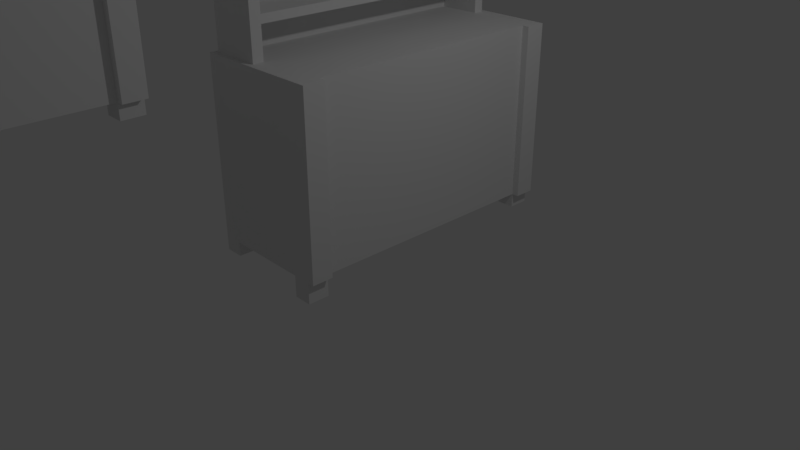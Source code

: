 # Source: armario.blend  (saved by Blender 2.79.0; exported with 4.5.12 LTS)
import bpy
from mathutils import Matrix  # noqa: F401  (used for matrix-valued properties, if any)

bpy.ops.wm.read_factory_settings(use_empty=True)
scene = bpy.context.scene
scene.name = 'Scene'

# ---- collections
col_collection_1 = bpy.data.collections.new('Collection 1'); scene.collection.children.link(col_collection_1)

# ---- materials (node trees are filled in below, after node groups)
mat_material = bpy.data.materials.new('Material')
mat_material.alpha_threshold = 0.0
mat_material.use_transparent_shadow = False
mat_material.roughness = 0.5
mat_material.line_color = (0.0, 0.0, 0.0, 1.0)

# ---- material node trees

# ---- world
world_world = bpy.data.worlds.new('World'); scene.world = world_world
world_world.color = (0.05088, 0.05088, 0.05088)
world_world.use_sun_shadow = False
world_world.sun_shadow_jitter_overblur = 0.0
world_world.cycles.sampling_method = 'MANUAL'

# ---- cameras
cam_camera = bpy.data.cameras.new('Camera')
cam_camera.clip_end = 100.0
cam_camera.lens = 35.0
cam_camera.sensor_width = 32.0
cam_camera.sensor_height = 18.0
cam_camera.ortho_scale = 7.314
cam_camera.dof.focus_distance = 0.0
cam_camera.dof.aperture_fstop = 128.0

# ---- lights
light_lamp = bpy.data.lights.new('Lamp', 'POINT')
light_lamp.transmission_factor = 0.0
light_lamp.cutoff_distance = 30.0
light_lamp.energy = 100.0
light_lamp.shadow_buffer_clip_start = 1.001
light_lamp.shadow_soft_size = 0.1
light_lamp.shadow_maximum_resolution = 0.006
light_lamp.use_absolute_resolution = True

# ---- meshes
me_cube_001 = bpy.data.meshes.new('Cube.001')
me_cube_001.from_pydata([(-0.2628, -6.539, 2.643), (-1.907, -2.667, 2.643), (-0.2628, -2.667, 5.0), (-0.2628, -6.539, 5.0), (-0.2628, -6.252, 2.643), (-1.907, -6.252, 2.643), (-1.907, -2.949, 2.643), (-1.835, -2.949, 5.0), (-0.2628, -2.949, 5.0), (-1.657, -2.667, 2.643), (-1.657, -6.539, 2.643), (-1.657, -6.252, 2.643), (-1.657, -2.949, 2.643), (-0.5067, -6.539, 2.643), (-0.5067, -6.252, 2.643), (-0.5067, -2.949, 2.643), (-0.2628, -6.539, 2.362), (-0.2628, -6.252, 2.362), (-0.5067, -6.539, 2.362), (-0.5067, -6.252, 2.362), (-0.2628, -2.667, 2.643), (-0.2628, -2.949, 2.643), (-0.5067, -2.667, 2.643), (-0.2628, -2.667, 2.452), (-0.2628, -2.949, 2.452), (-0.5067, -2.667, 2.452), (-0.5067, -2.949, 2.452), (-1.907, -2.667, 2.452), (-1.907, -2.949, 2.452), (-1.657, -2.667, 2.452), (-1.657, -2.949, 2.452), (-1.907, -6.539, 2.452), (-1.907, -6.252, 2.452), (-1.657, -6.539, 2.452), (-1.657, -6.252, 2.452), (-1.153, -2.878, 5.0), (-1.907, -6.539, 2.643), (-1.657, -6.468, 5.0), (-1.657, -6.252, 5.0), (-1.153, -6.468, 5.0), (-1.657, -2.667, 5.0), (-1.907, -2.667, 5.0), (-1.907, -2.949, 5.0), (-1.907, -6.539, 5.0), (-1.907, -6.252, 5.0), (-1.082, -2.667, 5.0), (-1.657, -2.949, 5.0), (-1.082, -2.949, 5.0), (-1.082, -6.539, 5.0), (-1.657, -6.539, 5.0), (-1.082, -6.252, 5.0), (-1.835, -6.468, 5.0), (-1.835, -2.739, 5.0), (-1.835, -6.252, 5.0), (-1.657, -2.739, 5.0), (-1.728, -2.878, 5.0), (-1.153, -2.739, 5.0), (-1.153, -6.324, 5.0), (-1.728, -6.324, 5.0), (-1.835, -6.468, 7.561), (-1.835, -2.739, 7.561), (-1.835, -6.252, 7.561), (-1.835, -2.949, 7.561), (-1.657, -2.739, 7.561), (-1.728, -2.878, 7.561), (-1.153, -2.739, 7.561), (-1.153, -2.878, 7.561), (-1.657, -6.468, 7.561), (-1.153, -6.468, 7.561), (-1.153, -6.324, 7.561), (-1.728, -6.324, 7.561), (-1.835, -6.468, 5.419), (-1.657, -6.468, 5.419), (-1.835, -2.949, 5.419), (-1.835, -6.252, 5.419), (-1.835, -2.739, 5.419), (-1.657, -2.739, 5.419), (-1.153, -6.468, 5.419), (-1.153, -2.739, 5.419), (-1.728, -2.878, 5.419), (-1.728, -6.324, 5.419), (-1.153, -6.324, 5.419), (-1.153, -2.878, 5.419), (-1.657, -6.468, 5.53), (-1.835, -6.252, 5.53), (-1.835, -2.739, 5.53), (-1.153, -6.468, 5.53), (-1.728, -2.878, 5.53), (-1.153, -2.878, 5.53), (-1.835, -6.468, 5.53), (-1.835, -2.949, 5.53), (-1.657, -2.739, 5.53), (-1.153, -2.739, 5.53), (-1.728, -6.324, 5.53), (-1.153, -6.324, 5.53), (-1.657, -6.468, 6.161), (-1.835, -6.252, 6.161), (-1.835, -2.739, 6.161), (-1.153, -6.468, 6.161), (-1.728, -2.878, 6.161), (-1.153, -2.878, 6.161), (-1.835, -6.468, 6.161), (-1.835, -2.949, 6.161), (-1.657, -2.739, 6.161), (-1.153, -2.739, 6.161), (-1.728, -6.324, 6.161), (-1.153, -6.324, 6.161), (-1.657, -6.468, 6.288), (-1.835, -6.252, 6.288), (-1.835, -2.739, 6.288), (-1.153, -6.468, 6.288), (-1.728, -2.878, 6.288), (-1.153, -2.878, 6.288), (-1.835, -6.468, 6.288), (-1.835, -2.949, 6.288), (-1.657, -2.739, 6.288), (-1.153, -2.739, 6.288), (-1.728, -6.324, 6.288), (-1.153, -6.324, 6.288), (-1.657, -6.468, 6.81), (-1.835, -6.252, 6.81), (-1.835, -2.739, 6.81), (-1.153, -6.468, 6.81), (-1.728, -2.878, 6.81), (-1.153, -2.878, 6.81), (-1.835, -6.468, 6.81), (-1.835, -2.949, 6.81), (-1.657, -2.739, 6.81), (-1.153, -2.739, 6.81), (-1.728, -6.324, 6.81), (-1.153, -6.324, 6.81), (-1.657, -6.468, 6.923), (-1.835, -6.252, 6.923), (-1.835, -2.739, 6.923), (-1.153, -6.468, 6.923), (-1.728, -2.878, 6.923), (-1.153, -2.878, 6.923), (-1.835, -6.468, 6.923), (-1.835, -2.949, 6.923), (-1.657, -2.739, 6.923), (-1.153, -2.739, 6.923), (-1.728, -6.324, 6.923), (-1.153, -6.324, 6.923), (-1.835, -6.468, 7.709), (-1.835, -2.739, 7.709), (-1.835, -6.252, 7.709), (-1.835, -2.949, 7.709), (-1.657, -2.739, 7.709), (-1.728, -2.878, 7.709), (-1.153, -2.739, 7.709), (-1.153, -2.878, 7.709), (-1.657, -6.468, 7.709), (-1.153, -6.468, 7.709), (-1.153, -6.324, 7.709), (-1.728, -6.324, 7.709), (-0.2628, -6.252, 5.0), (-1.082, -6.539, 2.643), (-1.082, -2.667, 2.643), (-1.082, -2.949, 2.643), (-1.082, -6.252, 2.643), (-0.172, -6.539, 2.643), (-0.172, -6.539, 5.0), (-0.172, -6.252, 2.643), (-0.172, -6.252, 5.0), (-0.169, -2.667, 5.0), (-0.169, -2.949, 5.0), (-0.169, -2.667, 2.643), (-0.169, -2.949, 2.643)], [], [(10, 36, 31, 33), (10, 49, 43, 36), (6, 42, 41, 1), (40, 9, 1, 41), (36, 43, 44, 5), (12, 11, 5, 6), (6, 1, 27, 28), (2, 8, 165, 164), (5, 44, 42, 6), (22, 15, 158, 157), (15, 14, 159, 158), (47, 46, 38, 50, 48, 3, 155, 8, 2, 45), (4, 0, 16, 17), (3, 48, 156, 13, 0), (21, 8, 155, 4), (21, 4, 14, 15), (22, 157, 45, 2, 20), (17, 16, 18, 19), (0, 13, 18, 16), (13, 14, 19, 18), (14, 4, 17, 19), (15, 22, 25, 26), (23, 24, 26, 25), (22, 20, 23, 25), (21, 15, 26, 24), (20, 21, 24, 23), (29, 30, 28, 27), (1, 9, 29, 27), (9, 12, 30, 29), (12, 6, 28, 30), (34, 33, 31, 32), (11, 10, 33, 34), (5, 11, 34, 32), (36, 5, 32, 31), (52, 54, 40, 41), (7, 52, 41, 42), (51, 53, 44, 43), (53, 7, 42, 44), (54, 56, 45, 40), (35, 55, 46, 47), (56, 35, 47, 45), (39, 37, 49, 48), (58, 57, 50, 38), (57, 39, 48, 50), (37, 51, 43, 49), (55, 58, 38, 46), (140, 139, 63, 65), (131, 134, 68, 67), (139, 133, 60, 63), (137, 131, 67, 59), (138, 132, 61, 62), (64, 66, 150, 148), (69, 70, 154, 153), (60, 62, 146, 144), (70, 64, 148, 154), (65, 63, 147, 149), (141, 135, 64, 70), (133, 138, 62, 60), (142, 141, 70, 69), (135, 136, 66, 64), (132, 137, 59, 61), (134, 142, 69, 68), (136, 140, 65, 66), (35, 56, 78, 82), (39, 57, 81, 77), (53, 51, 71, 74), (55, 35, 82, 79), (57, 58, 80, 81), (52, 7, 73, 75), (58, 55, 79, 80), (7, 53, 74, 73), (51, 37, 72, 71), (54, 52, 75, 76), (37, 39, 77, 72), (56, 54, 76, 78), (82, 78, 92, 88), (77, 81, 94, 86), (74, 71, 89, 84), (79, 82, 88, 87), (81, 80, 93, 94), (75, 73, 90, 85), (80, 79, 87, 93), (73, 74, 84, 90), (71, 72, 83, 89), (76, 75, 85, 91), (72, 77, 86, 83), (78, 76, 91, 92), (88, 92, 104, 100), (86, 94, 106, 98), (84, 89, 101, 96), (87, 88, 100, 99), (94, 93, 105, 106), (85, 90, 102, 97), (93, 87, 99, 105), (90, 84, 96, 102), (89, 83, 95, 101), (91, 85, 97, 103), (83, 86, 98, 95), (92, 91, 103, 104), (100, 104, 116, 112), (98, 106, 118, 110), (96, 101, 113, 108), (99, 100, 112, 111), (106, 105, 117, 118), (97, 102, 114, 109), (105, 99, 111, 117), (102, 96, 108, 114), (101, 95, 107, 113), (103, 97, 109, 115), (95, 98, 110, 107), (104, 103, 115, 116), (112, 116, 128, 124), (110, 118, 130, 122), (108, 113, 125, 120), (111, 112, 124, 123), (118, 117, 129, 130), (109, 114, 126, 121), (117, 111, 123, 129), (114, 108, 120, 126), (113, 107, 119, 125), (115, 109, 121, 127), (107, 110, 122, 119), (116, 115, 127, 128), (124, 128, 140, 136), (122, 130, 142, 134), (120, 125, 137, 132), (123, 124, 136, 135), (130, 129, 141, 142), (121, 126, 138, 133), (129, 123, 135, 141), (126, 120, 132, 138), (125, 119, 131, 137), (127, 121, 133, 139), (119, 122, 134, 131), (128, 127, 139, 140), (130, 129, 123, 124), (136, 142, 141, 135), (142, 130, 124, 136), (118, 112, 111, 117), (106, 105, 99, 100), (118, 106, 100, 112), (94, 88, 87, 93), (81, 80, 79, 82), (94, 81, 82, 88), (151, 154, 145, 143), (145, 154, 148, 146), (147, 144, 146, 148), (149, 147, 148, 150), (152, 153, 154, 151), (61, 59, 143, 145), (68, 69, 153, 152), (66, 65, 149, 150), (62, 61, 145, 146), (59, 67, 151, 143), (63, 60, 144, 147), (67, 68, 152, 151), (148, 154, 153, 150), (70, 64, 66, 69), (150, 153, 69, 66), (14, 13, 156, 159), (162, 163, 161, 160), (3, 0, 160, 161), (156, 48, 49, 10), (45, 157, 9, 40), (157, 158, 12, 9), (159, 156, 10, 11), (158, 159, 11, 12), (4, 155, 163, 162), (0, 4, 162, 160), (155, 3, 161, 163), (166, 164, 165, 167), (21, 20, 166, 167), (8, 21, 167, 165), (20, 2, 164, 166)])
me_cube_001.materials.append(mat_material)
me_cube_001.use_remesh_preserve_volume = False
me_cube_001.use_remesh_preserve_attributes = False
me_cube_001.use_mirror_vertex_groups = False
me_cube_001.update()
me_cube = bpy.data.meshes.new('Cube')
me_cube.from_pydata([(0.4743, -1.342, 0.2982), (-1.169, 2.529, 0.2982), (0.5681, 2.529, 2.654), (0.5651, -1.342, 2.654), (0.4743, -1.056, 0.2982), (-1.169, -1.056, 0.2982), (-1.169, 2.247, 0.2982), (-1.098, 2.247, 2.654), (0.4743, 2.247, 2.654), (-0.9199, 2.529, 0.2982), (-0.9199, -1.342, 0.2982), (-0.9199, -1.056, 0.2982), (-0.9199, 2.247, 0.2982), (0.2304, -1.342, 0.2982), (0.2304, -1.056, 0.2982), (0.2304, 2.247, 0.2982), (0.4743, -1.342, 0.01651), (0.4743, -1.056, 0.01651), (0.2304, -1.342, 0.01651), (0.2304, -1.056, 0.01651), (0.4743, 2.529, 0.2982), (0.4743, 2.247, 0.2982), (0.2304, 2.529, 0.2982), (0.4743, 2.529, 0.1064), (0.4743, 2.247, 0.1064), (0.2304, 2.529, 0.1064), (0.2304, 2.247, 0.1064), (-1.169, 2.529, 0.1064), (-1.169, 2.247, 0.1064), (-0.9199, 2.529, 0.1064), (-0.9199, 2.247, 0.1064), (-1.169, -1.342, 0.1064), (-1.169, -1.056, 0.1064), (-0.9199, -1.342, 0.1064), (-0.9199, -1.056, 0.1064), (-0.416, 2.319, 2.654), (-1.169, -1.342, 0.2982), (-1.098, -1.271, 2.654), (-0.9912, -1.127, 2.654), (-0.416, -1.271, 2.654), (-1.169, 2.529, 2.654), (-1.169, 2.247, 2.654), (-1.169, -1.342, 2.654), (-1.169, -1.056, 2.654), (-0.416, 2.458, 2.654), (-0.9912, 2.319, 2.654), (-1.098, -1.271, 3.891), (-0.416, -1.127, 2.654), (-1.098, 2.458, 2.654), (-1.098, -1.056, 2.654), (-1.098, 2.458, 3.893), (-0.9912, 2.319, 5.216), (-0.416, 2.319, 5.216), (-0.416, -1.127, 5.216), (-0.9912, -1.127, 5.216), (-0.9912, 2.319, 3.074), (-0.9912, -1.127, 3.074), (-0.416, -1.127, 3.074), (-0.416, 2.319, 3.074), (-0.9912, 2.319, 3.184), (-0.416, 2.319, 3.184), (-0.9912, -1.127, 3.184), (-0.416, -1.127, 3.184), (-0.9912, 2.319, 3.816), (-0.416, 2.319, 3.816), (-0.9912, -1.127, 3.816), (-0.416, -1.127, 3.816), (-0.9912, 2.319, 3.943), (-0.416, 2.319, 3.943), (-0.9912, -1.127, 3.943), (-0.416, -1.127, 3.943), (-0.9912, 2.319, 4.465), (-0.416, 2.319, 4.465), (-0.9912, -1.127, 4.465), (-0.416, -1.127, 4.465), (-0.9912, 2.319, 4.578), (-0.416, 2.319, 4.578), (-0.9912, -1.127, 4.578), (-0.416, -1.127, 4.578), (-1.098, -1.271, 5.363), (-1.098, 2.458, 5.363), (-0.416, -1.271, 4.517), (-0.416, 2.458, 3.893), (-0.416, 2.458, 4.519), (-0.416, 2.458, 5.363), (-0.416, -1.271, 3.891), (-0.416, -1.271, 5.363), (-0.416, -1.271, 3.138), (-0.416, 2.458, 3.121), (0.4743, -1.056, 2.654), (0.5651, -1.342, 0.2982), (0.5651, -1.056, 0.2982), (0.5651, -1.056, 2.654), (0.5681, 2.247, 2.654), (0.5681, 2.529, 0.2982), (0.5681, 2.247, 0.2982)], [], [(10, 36, 31, 33), (40, 2, 22, 9), (74, 81, 85, 70), (2, 8, 93), (50, 83, 82), (35, 47, 89, 8), (4, 0, 16, 17), (21, 8, 89, 4), (0, 13, 18, 16), (70, 85, 66), (14, 4, 17, 19), (78, 81, 74), (22, 20, 23, 25), (21, 15, 26, 24), (20, 21, 24, 23), (1, 9, 29, 27), (9, 12, 30, 29), (12, 6, 28, 30), (11, 10, 33, 34), (5, 11, 34, 32), (66, 85, 87, 62), (22, 2, 94, 20), (7, 48, 40, 41), (37, 49, 43, 42), (48, 44, 2, 40), (46, 85, 81), (46, 87, 85), (39, 37, 42, 3), (50, 88, 44, 48), (47, 39, 3), (88, 50, 82), (77, 75, 51, 54), (78, 77, 54, 53), (75, 76, 52, 51), (45, 35, 58, 55), (47, 38, 56, 57), (38, 45, 55, 56), (44, 88, 58, 35), (46, 81, 86, 79), (80, 84, 83, 50), (59, 60, 64, 63), (62, 61, 65, 66), (61, 59, 63, 65), (67, 68, 72, 71), (70, 69, 73, 74), (69, 67, 71, 73), (74, 73, 71, 72), (76, 75, 77, 78), (78, 74, 72, 76), (70, 68, 67, 69), (66, 65, 63, 64), (70, 66, 64, 68), (62, 60, 59, 61), (57, 56, 55, 58), (62, 57, 58, 60), (68, 82, 83, 72), (64, 82, 68), (76, 83, 84, 52), (72, 83, 76), (80, 79, 86, 84), (54, 51, 52, 53), (84, 86, 53, 52), (91, 92, 3, 90), (3, 0, 90), (4, 89, 92, 91), (0, 4, 91, 90), (89, 3, 92), (94, 2, 93, 95), (21, 20, 94, 95), (8, 21, 95, 93), (10, 42, 36), (39, 87, 46, 37), (53, 86, 81, 78), (47, 35, 45, 38), (89, 47, 3), (8, 2, 44, 35), (3, 13, 0), (13, 3, 42, 10), (9, 1, 40), (62, 87, 57), (57, 87, 39, 47), (58, 88, 60), (60, 88, 82, 64)])
_uv = me_cube.uv_layers.new(name='UVMap')
_uv.uv.foreach_set('vector', [0.4687, 0.6543, 0.4966, 0.6543, 0.4966, 0.6765, 0.4687, 0.6765, 0.1942, 0.7257, 0.0, 0.7257, 0.03775, 0.4533, 0.1663, 0.4533, 0.1004, 0.01664, 0.09459, 8.269e-08, 0.1645, 5.513e-08, 0.1588, 0.01664, 0.5661, 0.0, 0.5766, 0.03257, 0.5661, 0.03257, 0.3028, 0.8568, 0.379, 0.7845, 0.379, 0.8568, 0.6761, 0.02433, 0.6761, 0.4227, 0.5766, 0.4145, 0.5766, 0.03257, 0.7603, 0.4315, 0.7603, 0.3984, 0.7918, 0.3984, 0.7918, 0.4315, 0.3028, 0.0, 0.5661, 2.756e-08, 0.5661, 0.3819, 0.3028, 0.3819, 0.3129, 0.6543, 0.3402, 0.6543, 0.3402, 0.6868, 0.3129, 0.6868, 0.1588, 0.01664, 0.1645, 5.513e-08, 0.173, 0.01664, 0.7918, 0.3984, 0.8191, 0.3984, 0.8191, 0.4309, 0.7918, 0.4309, 0.08779, 0.01664, 0.09459, 8.269e-08, 0.1004, 0.01664, 0.03775, 0.4533, 0.01049, 0.4533, 0.01049, 0.4311, 0.03775, 0.4311, 0.6558, 0.8741, 0.6558, 0.8459, 0.6773, 0.8459, 0.6773, 0.8741, 0.613, 0.8785, 0.613, 0.8459, 0.6344, 0.8459, 0.6344, 0.8785, 0.1942, 0.4533, 0.1663, 0.4533, 0.1663, 0.4311, 0.1942, 0.4311, 0.1052, 0.8651, 0.1052, 0.8326, 0.1267, 0.8326, 0.1267, 0.8651, 0.6558, 0.8459, 0.6558, 0.8748, 0.6344, 0.8748, 0.6344, 0.8459, 0.1052, 0.8326, 0.1052, 0.7994, 0.1267, 0.7994, 0.1267, 0.8326, 0.8405, 0.4021, 0.8405, 0.4309, 0.8191, 0.4309, 0.8191, 0.4021, 0.173, 0.01664, 0.1645, 5.513e-08, 0.2487, 1.378e-08, 0.2435, 0.01664, 0.03775, 0.4533, 0.0, 0.7257, 1.466e-07, 0.4533, 0.01049, 0.4533, 0.7523, 0.03257, 0.7523, 0.008236, 0.7603, 8.269e-08, 0.7603, 0.03257, 0.7523, 0.4393, 0.7523, 0.4145, 0.7603, 0.4145, 0.7603, 0.4476, 0.7523, 0.008236, 0.6761, 0.008236, 0.5661, 0.0, 0.7603, 8.269e-08, 0.379, 0.8298, 0.4552, 0.8298, 0.4552, 0.9022, 0.379, 0.8298, 0.4552, 0.7427, 0.4552, 0.8298, 0.6761, 0.4393, 0.7523, 0.4393, 0.7603, 0.4476, 0.5664, 0.4476, 0.3028, 0.8568, 0.379, 0.946, 0.379, 1.0, 0.3028, 1.0, 0.6761, 0.4227, 0.6761, 0.4393, 0.5664, 0.4476, 0.379, 0.946, 0.3028, 0.8568, 0.379, 0.8568, 0.6374, 0.4476, 0.6374, 0.8459, 0.5661, 0.8459, 0.5661, 0.4476, 0.1286, 0.7994, 0.06428, 0.7994, 0.06428, 0.7257, 0.1286, 0.7257, 0.06428, 0.7994, 0.0, 0.7994, 9.993e-09, 0.7257, 0.06428, 0.7257, 0.0584, 0.8659, 0.0584, 0.7994, 0.1052, 0.7994, 0.1052, 0.8659, 0.5661, 0.9124, 0.5661, 0.8459, 0.613, 0.8459, 0.613, 0.9124, 1.0, 0.0, 1.0, 0.3984, 0.9532, 0.3984, 0.9532, 0.0, 0.3028, 0.4311, 0.2506, 0.4311, 0.2559, 0.415, 0.3028, 0.415, 0.379, 0.8298, 0.4552, 0.9022, 0.4552, 1.0, 0.379, 1.0, 0.3028, 0.6868, 0.379, 0.6868, 0.379, 0.7845, 0.3028, 0.8568, 0.1286, 0.7257, 0.1928, 0.7257, 0.1928, 0.7986, 0.1286, 0.7986, 0.5609, 0.8532, 0.4966, 0.8532, 0.4966, 0.7802, 0.5609, 0.7802, 0.708, 0.4476, 0.708, 0.8459, 0.6374, 0.8459, 0.6374, 0.4476, 0.1286, 0.8651, 0.1286, 0.7986, 0.187, 0.7986, 0.187, 0.8651, 0.0584, 0.7994, 0.0584, 0.8659, 0.0, 0.8659, 0.0, 0.7994, 0.9008, 0.8459, 0.9008, 0.4476, 0.9592, 0.4476, 0.9592, 0.8459, 0.4966, 0.3819, 0.5609, 0.3819, 0.5609, 0.7802, 0.4966, 0.7802, 0.8246, 0.0, 0.8889, 2.756e-08, 0.8889, 0.3984, 0.8246, 0.3984, 0.08779, 0.01664, 0.1004, 0.01664, 0.1004, 0.415, 0.08779, 0.415, 0.8366, 0.8459, 0.8366, 0.4476, 0.9008, 0.4476, 0.9008, 0.8459, 0.7723, 0.4476, 0.8366, 0.4476, 0.8366, 0.8459, 0.7723, 0.8459, 0.1588, 0.01664, 0.173, 0.01664, 0.173, 0.415, 0.1588, 0.415, 0.8889, 0.3984, 0.8889, 0.0, 0.9532, 2.756e-08, 0.9532, 0.3984, 0.7603, 0.0, 0.8246, 2.756e-08, 0.8246, 0.3984, 0.7603, 0.3984, 0.2435, 0.01664, 0.2559, 0.01664, 0.2559, 0.415, 0.2435, 0.415, 0.1588, 0.415, 0.1643, 0.4311, 0.09437, 0.4311, 0.1004, 0.415, 0.173, 0.415, 0.1643, 0.4311, 0.1588, 0.415, 0.08779, 0.415, 0.09437, 0.4311, 5.329e-08, 0.4311, 0.01646, 0.415, 0.1004, 0.415, 0.09437, 0.4311, 0.08779, 0.415, 0.1942, 0.8622, 0.1942, 0.4311, 0.2704, 0.4311, 0.2704, 0.8622, 0.7723, 0.4476, 0.7723, 0.8459, 0.708, 0.8459, 0.708, 0.4476, 5.329e-08, 0.4311, 0.0, 9.647e-08, 0.01646, 0.01664, 0.01646, 0.415, 0.3025, 0.4311, 0.3025, 0.7035, 0.2704, 0.7035, 0.2704, 0.4311, 0.3028, 0.3819, 0.3129, 0.6543, 0.3028, 0.6543, 0.2809, 0.9759, 0.2809, 0.7035, 0.2911, 0.7035, 0.2911, 0.9759, 0.2911, 0.7692, 0.2911, 0.7361, 0.3012, 0.7361, 0.3012, 0.7692, 0.5766, 0.4145, 0.5664, 0.4476, 0.5664, 0.4145, 0.4867, 0.6868, 0.4867, 0.9592, 0.4552, 0.9592, 0.4552, 0.6868, 0.3016, 0.7035, 0.3016, 0.7361, 0.2911, 0.7361, 0.2911, 0.7035, 0.2809, 0.7035, 0.2809, 0.9759, 0.2704, 0.9759, 0.2704, 0.7035, 0.4687, 0.6543, 0.4966, 0.3819, 0.4966, 0.6543, 0.4552, 0.6868, 0.4552, 0.7427, 0.379, 0.8298, 0.379, 0.6868, 0.01646, 0.01664, 0.0, 9.647e-08, 0.09459, 8.269e-08, 0.08779, 0.01664, 0.6761, 0.4227, 0.6761, 0.02433, 0.7404, 0.02433, 0.7404, 0.4227, 0.5766, 0.4145, 0.6761, 0.4227, 0.5664, 0.4476, 0.5766, 0.03257, 0.5661, 0.0, 0.6761, 0.008236, 0.6761, 0.02433, 0.3028, 0.3819, 0.3402, 0.6543, 0.3129, 0.6543, 0.3402, 0.6543, 0.3028, 0.3819, 0.4966, 0.3819, 0.4687, 0.6543, 0.1663, 0.4533, 0.1942, 0.4533, 0.1942, 0.7257, 0.2435, 0.01664, 0.2487, 1.378e-08, 0.2559, 0.01664, 0.2559, 0.01664, 0.2487, 1.378e-08, 0.3028, 0.0, 0.3028, 0.01664, 0.2559, 0.415, 0.2506, 0.4311, 0.2435, 0.415, 0.2435, 0.415, 0.2506, 0.4311, 0.1643, 0.4311, 0.173, 0.415])
_uv.active_render = True
_uv = me_cube.uv_layers.new(name='UVMap.001')
_uv.uv.foreach_set('vector', [0.7546, 0.9566, 0.7343, 0.9566, 0.7343, 0.9768, 0.7546, 0.9768, 0.5323, 0.001001, 0.3566, 0.001001, 0.3566, 0.3546, 0.5323, 0.3546, 0.7101, 0.9768, 0.7101, 0.9566, 0.6232, 0.9566, 0.6232, 0.9768, 0.9101, 0.2242, 0.8909, 0.2657, 0.9101, 0.2657, 0.8879, 0.8909, 0.802, 0.9768, 0.8879, 0.9768, 0.6212, 0.3546, 0.6212, 0.001001, 0.5343, 0.001001, 0.5343, 0.3546, 0.9768, 0.2232, 0.9343, 0.2232, 0.9343, 0.2657, 0.9768, 0.2657, 0.3546, 0.001001, 0.001001, 0.001001, 0.001001, 0.3546, 0.3546, 0.3546, 0.9323, 0.9343, 0.9121, 0.9343, 0.9121, 0.9768, 0.9323, 0.9768, 0.9546, 0.9101, 0.9546, 0.8909, 0.9353, 0.9101, 0.9101, 0.9343, 0.8899, 0.9343, 0.8899, 0.9768, 0.9101, 0.9768, 0.9576, 0.9101, 0.9768, 0.8909, 0.9768, 0.9101, 0.7768, 0.9566, 0.7566, 0.9566, 0.7566, 0.9768, 0.7768, 0.9768, 0.7323, 0.9566, 0.7121, 0.9566, 0.7121, 0.9768, 0.7323, 0.9768, 0.9768, 0.9768, 0.9768, 0.9343, 0.9566, 0.9343, 0.9566, 0.9768, 0.9323, 0.9121, 0.9121, 0.9121, 0.9121, 0.9323, 0.9323, 0.9323, 0.9546, 0.9768, 0.9546, 0.9343, 0.9343, 0.9343, 0.9343, 0.9768, 0.9101, 0.9121, 0.8899, 0.9121, 0.8899, 0.9323, 0.9101, 0.9323, 0.9323, 0.2212, 0.9323, 0.1788, 0.9121, 0.1788, 0.9121, 0.2212, 0.9323, 0.8899, 0.9121, 0.8899, 0.9121, 0.9101, 0.9323, 0.9101, 0.799, 0.9546, 0.799, 0.9343, 0.7121, 0.9343, 0.7121, 0.9546, 0.5323, 0.4454, 0.3566, 0.4454, 0.3566, 0.6212, 0.5323, 0.6212, 0.9101, 0.8899, 0.8899, 0.8899, 0.8899, 0.9101, 0.9101, 0.9101, 0.9768, 0.9121, 0.9566, 0.9121, 0.9566, 0.9323, 0.9768, 0.9323, 0.5323, 0.799, 0.5323, 0.6232, 0.4454, 0.6232, 0.4454, 0.799, 0.801, 0.9758, 0.801, 0.8899, 0.8869, 0.8899, 0.8909, 0.8879, 0.9768, 0.802, 0.9768, 0.8879, 0.7121, 0.8879, 0.8879, 0.8879, 0.8879, 0.801, 0.7121, 0.801, 0.9768, 0.3566, 0.8899, 0.3566, 0.8899, 0.4434, 0.9768, 0.4434, 0.6212, 0.9576, 0.6212, 0.9768, 0.5353, 0.9768, 0.8899, 0.8869, 0.9758, 0.801, 0.8899, 0.801, 0.7101, 0.799, 0.7101, 0.4454, 0.6232, 0.4454, 0.6232, 0.799, 0.9768, 0.2677, 0.8899, 0.2677, 0.8899, 0.3546, 0.9768, 0.3546, 0.9768, 0.08989, 0.8899, 0.08989, 0.8899, 0.1768, 0.9768, 0.1768, 0.6232, 0.9546, 0.7101, 0.9546, 0.7101, 0.9121, 0.6232, 0.9121, 0.999, 0.5323, 0.999, 0.4454, 0.9566, 0.4454, 0.9566, 0.5323, 0.3566, 0.8434, 0.7101, 0.8434, 0.7101, 0.801, 0.3566, 0.801, 0.9101, 0.2212, 0.9101, 0.1788, 0.8899, 0.1788, 0.8899, 0.2212, 0.4434, 0.6232, 0.3566, 0.6232, 0.3566, 0.799, 0.4434, 0.799, 0.8879, 0.799, 0.8879, 0.7121, 0.7121, 0.7121, 0.7121, 0.799, 0.08789, 0.8899, 0.001001, 0.8899, 0.001001, 0.9768, 0.08789, 0.9768, 0.5323, 0.9121, 0.4454, 0.9121, 0.4454, 0.999, 0.5323, 0.999, 0.8879, 0.3546, 0.8879, 0.001001, 0.801, 0.001001, 0.801, 0.3546, 0.5343, 0.9546, 0.6212, 0.9546, 0.6212, 0.9121, 0.5343, 0.9121, 0.999, 0.6212, 0.999, 0.5343, 0.9566, 0.5343, 0.9566, 0.6212, 0.3566, 0.8879, 0.7101, 0.8879, 0.7101, 0.8454, 0.3566, 0.8454, 0.6212, 0.4454, 0.5343, 0.4454, 0.5343, 0.799, 0.6212, 0.799, 0.3546, 0.8879, 0.3546, 0.801, 0.001001, 0.801, 0.001001, 0.8879, 0.9546, 0.4454, 0.9343, 0.4454, 0.9343, 0.799, 0.9546, 0.799, 0.001001, 0.799, 0.3546, 0.799, 0.3546, 0.7121, 0.001001, 0.7121, 0.799, 0.3566, 0.7121, 0.3566, 0.7121, 0.7101, 0.799, 0.7101, 0.799, 0.9101, 0.799, 0.8899, 0.4454, 0.8899, 0.4454, 0.9101, 0.7101, 0.3546, 0.7101, 0.001001, 0.6232, 0.001001, 0.6232, 0.3546, 0.7101, 0.4434, 0.7101, 0.3566, 0.3566, 0.3566, 0.3566, 0.4434, 0.9323, 0.4454, 0.9121, 0.4454, 0.9121, 0.799, 0.9323, 0.799, 0.799, 0.9323, 0.799, 0.9121, 0.7121, 0.9121, 0.7121, 0.9323, 0.9536, 0.8899, 0.9343, 0.9091, 0.9343, 0.8899, 0.999, 0.001001, 0.9788, 0.001001, 0.9788, 0.08789, 0.999, 0.08789, 0.9546, 0.9323, 0.9546, 0.9131, 0.9353, 0.9323, 0.001001, 0.6212, 0.3546, 0.6212, 0.3546, 0.5343, 0.001001, 0.5343, 0.799, 0.3546, 0.799, 0.001001, 0.7121, 0.001001, 0.7121, 0.3546, 0.08989, 0.9546, 0.4434, 0.9546, 0.4434, 0.9343, 0.08989, 0.9343, 0.8879, 0.7101, 0.8879, 0.3566, 0.8454, 0.3566, 0.8454, 0.7101, 0.9101, 0.4464, 0.8909, 0.799, 0.9101, 0.799, 0.08989, 0.9768, 0.4434, 0.9768, 0.4434, 0.9566, 0.08989, 0.9566, 0.9768, 0.2212, 0.9768, 0.1788, 0.9566, 0.1788, 0.9566, 0.2212, 0.9091, 0.2232, 0.8899, 0.2647, 0.8899, 0.2232, 0.8434, 0.7101, 0.8434, 0.3566, 0.801, 0.3566, 0.801, 0.7101, 0.9546, 0.2212, 0.9546, 0.1788, 0.9343, 0.1788, 0.9343, 0.2212, 0.08989, 0.9323, 0.4434, 0.9323, 0.4434, 0.9121, 0.08989, 0.9121, 0.4434, 0.8909, 0.09089, 0.9101, 0.4434, 0.9101, 0.9768, 0.001001, 0.8899, 0.001001, 0.8899, 0.08789, 0.9768, 0.08789, 0.999, 0.08989, 0.9788, 0.08989, 0.9788, 0.1768, 0.999, 0.1768, 0.001001, 0.7101, 0.3546, 0.7101, 0.3546, 0.6232, 0.001001, 0.6232, 0.5343, 0.9566, 0.6202, 0.9566, 0.5343, 0.9758, 0.9768, 0.6232, 0.9566, 0.6232, 0.9566, 0.7101, 0.9768, 0.7101, 0.8899, 0.798, 0.9091, 0.4454, 0.8899, 0.4454, 0.001001, 0.5323, 0.3546, 0.5323, 0.3546, 0.3566, 0.001001, 0.3566, 0.08989, 0.9091, 0.08989, 0.8899, 0.4424, 0.8899, 0.9566, 0.8899, 0.9566, 0.9091, 0.9758, 0.8899, 0.9323, 0.2232, 0.9121, 0.2232, 0.9121, 0.2657, 0.9323, 0.2657, 0.9343, 0.9121, 0.9343, 0.9313, 0.9536, 0.9121, 0.9768, 0.7121, 0.9566, 0.7121, 0.9566, 0.799, 0.9768, 0.799])
me_cube.materials.append(mat_material)
me_cube.use_remesh_preserve_volume = False
me_cube.use_remesh_preserve_attributes = False
me_cube.use_mirror_vertex_groups = False
me_cube.update()

# ---- objects
ob_cube_001 = bpy.data.objects.new('Cube.001', me_cube_001)
ob_cube = bpy.data.objects.new('Cube', me_cube)
ob_lamp = bpy.data.objects.new('Lamp', light_lamp)
ob_camera = bpy.data.objects.new('Camera', cam_camera)

# ---- transforms, parenting, visibility, modifiers, constraints
ob_cube_001.location = (0.0, 0.0, 0.0)
ob_cube_001.lock_rotations_4d = False
ob_cube_001.empty_display_type = 'ARROWS'
ob_cube_001.lineart.crease_threshold = 0.0
ob_cube.location = (0.0, 0.0, 0.0)
ob_cube.lock_rotations_4d = False
ob_cube.empty_display_type = 'ARROWS'
ob_cube.lineart.crease_threshold = 0.0
ob_lamp.location = (4.076, 1.005, 5.904)
ob_lamp.rotation_euler = (0.6503, 0.05522, 1.866)
ob_lamp.lock_rotations_4d = False
ob_lamp.empty_display_type = 'ARROWS'
ob_lamp.color = (0.0, 0.0, 0.0, 0.0)
ob_lamp.lineart.crease_threshold = 0.0
ob_camera.location = (7.481, -6.508, 5.344)
ob_camera.rotation_euler = (1.109, 0.0, 0.8149)
ob_camera.lock_rotations_4d = False
ob_camera.empty_display_type = 'ARROWS'
ob_camera.color = (0.0, 0.0, 0.0, 0.0)
ob_camera.display_type = 'WIRE'
ob_camera.lineart.crease_threshold = 0.0

# ---- collection membership
col_collection_1.objects.link(ob_cube_001)
col_collection_1.objects.link(ob_cube)
col_collection_1.objects.link(ob_lamp)
col_collection_1.objects.link(ob_camera)

# ---- scene / render settings (as saved in the file)
scene.camera = ob_camera
scene.frame_start = 1; scene.frame_end = 250; scene.frame_set(1)
scene.render.engine = 'BLENDER_EEVEE_NEXT'
scene.render.resolution_percentage = 50
scene.render.dither_intensity = 0.0
scene.cycles.use_denoising = False
scene.cycles.samples = 128
scene.cycles.sampling_pattern = 'TABULATED_SOBOL'
scene.cycles.use_adaptive_sampling = False
scene.cycles.use_light_tree = False
scene.cycles.blur_glossy = 0.0
scene.cycles.sample_clamp_indirect = 0.0
scene.view_settings.view_transform = 'Standard'
bpy.context.view_layer.update()
